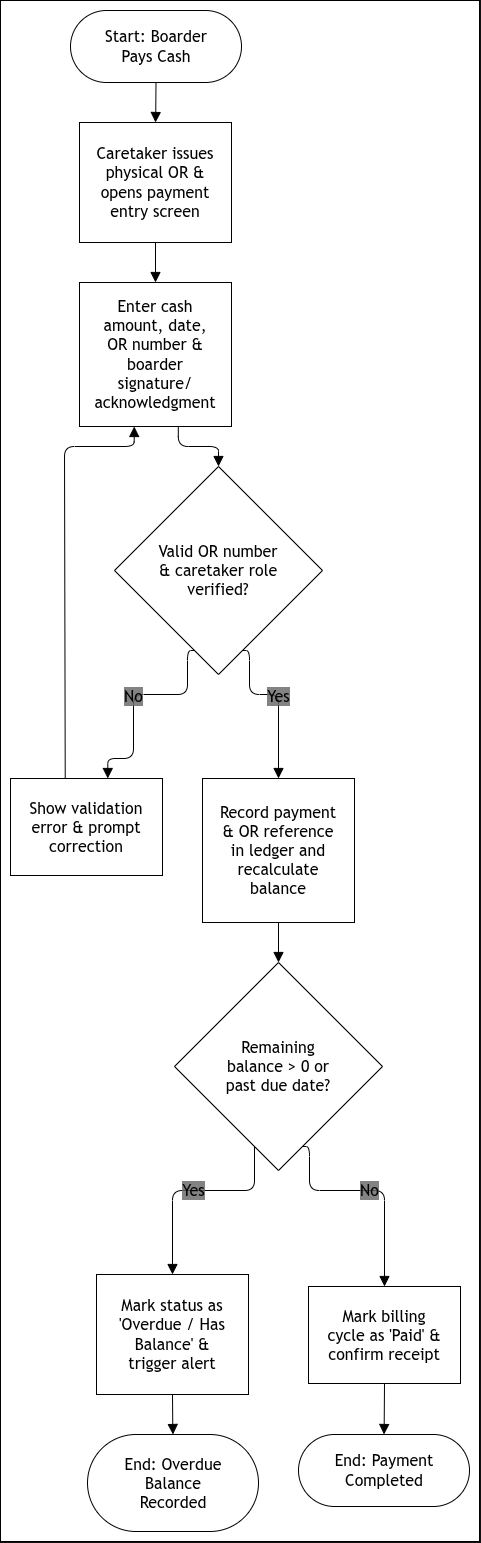

The diagram above was exported from draw.io. Its source (the exported page's mxGraphModel, read from the mxfile embedded in the PNG):
<mxGraphModel dx="1385" dy="799" grid="1" gridSize="10" guides="1" tooltips="1" connect="1" arrows="1" fold="1" page="1" pageScale="1" pageWidth="850" pageHeight="1100" math="0" shadow="0">
  <root>
    <mxCell id="0" />
    <mxCell id="1" parent="0" />
    <UserObject label="" mermaidData="{&#10;  &quot;data&quot;: &quot;%%{init: {'theme': 'base', 'themeVariables': { 'primaryTextColor': '#000000', 'secondaryTextColor': '#000000', 'tertiaryTextColor': '#000000', 'lineColor': '#000000', 'textColor': '#000000', 'nodeTextColor': '#000000', 'edgeLabelBackground': '#ffffff', 'clusterBkg': '#ffffff', 'clusterBorder': '#000000', 'primaryBorderColor': '#000000', 'secondaryBorderColor': '#000000', 'tertiaryBorderColor': '#000000' }}}%%\nflowchart TD\n    StartPay([Start: Boarder Pays Cash]) --&gt; IssueOR[Caretaker issues physical OR &amp; opens payment entry screen]\n    IssueOR --&gt; InputPay[Enter cash amount, date, OR number &amp; boarder signature/acknowledgment]\n    InputPay --&gt; ValidateOR{Valid OR number &amp; caretaker role verified?}\n    ValidateOR -- No --&gt; ShowErr[Show validation error &amp; prompt correction]\n    ShowErr --&gt; InputPay\n    ValidateOR -- Yes --&gt; LogLedger[Record payment &amp; OR reference in ledger and recalculate balance]\n    LogLedger --&gt; CheckBal{Remaining balance &gt; 0 or past due date?}\n    CheckBal -- Yes --&gt; FlagOverdue[Mark status as 'Overdue / Has Balance' &amp; trigger alert]\n    FlagOverdue --&gt; EndOverdue([End: Overdue Balance Recorded])\n    CheckBal -- No --&gt; MarkPaid[Mark billing cycle as 'Paid' &amp; confirm receipt]\n    MarkPaid --&gt; EndPaid([End: Payment Completed])&quot;,&#10;  &quot;config&quot;: null,&#10;  &quot;version&quot;: &quot;12&quot;&#10;}" id="UJRa1YaKl2Q1k-DukQlL-1">
      <mxCell connectable="0" parent="1" style="group;transparentBounds=1;editIcon=1;lockedGroup=0;groupPadding=10;fillColor=light-dark(#ECFEFF,#FFFFFF);fontColor=light-dark(#000000,#000000);strokeColor=light-dark(#000000,#000000);" vertex="1">
        <mxGeometry as="geometry" />
      </mxCell>
    </UserObject>
    <UserObject label="Start: Boarder Pays Cash" mermaidId="n:StartPay" mermaidBaseStyle="html=1;rounded=1;whiteSpace=wrap;arcSize=50;strokeWidth=1;fillColor=light-dark(#ECECFF,#1f2020);strokeColor=#000000;fontColor=#000000;fontFamily=Trebuchet MS,Verdana,Arial,sans-serif;fontSize=16;shadow=1;shadowColor=#000000;shadowOffsetX=4;shadowOffsetY=4;shadowBlur=0;shadowOpacity=6;" mermaidBaseValue="Start: Boarder Pays Cash" id="UJRa1YaKl2Q1k-DukQlL-2">
      <mxCell parent="UJRa1YaKl2Q1k-DukQlL-1" style="html=1;rounded=1;whiteSpace=wrap;arcSize=50;strokeWidth=1;fillColor=none;strokeColor=light-dark(#000000,#000000);fontColor=light-dark(#000000,#000000);fontFamily=Trebuchet MS,Verdana,Arial,sans-serif;fontSize=16;shadow=1;shadowColor=#000000;shadowOffsetX=4;shadowOffsetY=4;shadowBlur=0;shadowOpacity=6;labelWidth=120;" vertex="1">
        <mxGeometry height="72" width="171" x="290" y="40" as="geometry" />
      </mxCell>
    </UserObject>
    <UserObject label="Caretaker issues physical OR &amp;amp; opens payment entry screen" mermaidId="n:IssueOR" mermaidBaseStyle="html=1;whiteSpace=wrap;strokeWidth=1;fillColor=light-dark(#ECECFF,#1f2020);strokeColor=#000000;fontColor=#000000;fontFamily=Trebuchet MS,Verdana,Arial,sans-serif;fontSize=16;shadow=1;shadowColor=#000000;shadowOffsetX=4;shadowOffsetY=4;shadowBlur=0;shadowOpacity=6;" mermaidBaseValue="Caretaker issues physical OR &amp; opens payment entry screen" id="UJRa1YaKl2Q1k-DukQlL-3">
      <mxCell parent="UJRa1YaKl2Q1k-DukQlL-1" style="html=1;whiteSpace=wrap;strokeWidth=1;fillColor=none;strokeColor=light-dark(#000000,#000000);fontColor=light-dark(#000000,#000000);fontFamily=Trebuchet MS,Verdana,Arial,sans-serif;fontSize=16;shadow=1;shadowColor=#000000;shadowOffsetX=4;shadowOffsetY=4;shadowBlur=0;shadowOpacity=6;labelWidth=120;" vertex="1">
        <mxGeometry height="120" width="152" x="299" y="152" as="geometry" />
      </mxCell>
    </UserObject>
    <UserObject label="Enter cash amount, date, OR number &amp;amp; boarder signature/&lt;div&gt;acknowledgment&lt;/div&gt;" mermaidId="n:InputPay" mermaidBaseStyle="html=1;whiteSpace=wrap;strokeWidth=1;fillColor=light-dark(#ECECFF,#1f2020);strokeColor=#000000;fontColor=#000000;fontFamily=Trebuchet MS,Verdana,Arial,sans-serif;fontSize=16;shadow=1;shadowColor=#000000;shadowOffsetX=4;shadowOffsetY=4;shadowBlur=0;shadowOpacity=6;" mermaidBaseValue="Enter cash amount, date, OR number &amp; boarder signature/acknowledgment" id="UJRa1YaKl2Q1k-DukQlL-4">
      <mxCell parent="UJRa1YaKl2Q1k-DukQlL-1" style="html=1;whiteSpace=wrap;strokeWidth=1;fillColor=none;strokeColor=light-dark(#000000,#000000);fontColor=light-dark(#000000,#000000);fontFamily=Trebuchet MS,Verdana,Arial,sans-serif;fontSize=16;shadow=1;shadowColor=#000000;shadowOffsetX=4;shadowOffsetY=4;shadowBlur=0;shadowOpacity=6;labelWidth=120;" vertex="1">
        <mxGeometry height="144" width="152" x="299" y="312" as="geometry" />
      </mxCell>
    </UserObject>
    <UserObject label="Valid OR number &amp;amp; caretaker role verified?" mermaidId="n:ValidateOR" mermaidBaseStyle="rhombus;html=1;strokeWidth=1;whiteSpace=wrap;fillColor=light-dark(#ECECFF,#1f2020);strokeColor=#000000;fontColor=#000000;fontFamily=Trebuchet MS,Verdana,Arial,sans-serif;fontSize=16;shadow=1;shadowColor=#000000;shadowOffsetX=4;shadowOffsetY=4;shadowBlur=0;shadowOpacity=6;" mermaidBaseValue="Valid OR number &amp; caretaker role verified?" id="UJRa1YaKl2Q1k-DukQlL-5">
      <mxCell parent="UJRa1YaKl2Q1k-DukQlL-1" style="rhombus;html=1;strokeWidth=1;whiteSpace=wrap;fillColor=none;strokeColor=light-dark(#000000,#000000);fontColor=light-dark(#000000,#000000);fontFamily=Trebuchet MS,Verdana,Arial,sans-serif;fontSize=16;shadow=1;shadowColor=#000000;shadowOffsetX=4;shadowOffsetY=4;shadowBlur=0;shadowOpacity=6;labelWidth=120;" vertex="1">
        <mxGeometry height="208" width="208" x="334" y="496" as="geometry" />
      </mxCell>
    </UserObject>
    <UserObject label="Show validation error &amp;amp; prompt correction" mermaidId="n:ShowErr" mermaidBaseStyle="html=1;whiteSpace=wrap;strokeWidth=1;fillColor=light-dark(#ECECFF,#1f2020);strokeColor=#000000;fontColor=#000000;fontFamily=Trebuchet MS,Verdana,Arial,sans-serif;fontSize=16;shadow=1;shadowColor=#000000;shadowOffsetX=4;shadowOffsetY=4;shadowBlur=0;shadowOpacity=6;" mermaidBaseValue="Show validation error &amp; prompt correction" id="UJRa1YaKl2Q1k-DukQlL-6">
      <mxCell parent="UJRa1YaKl2Q1k-DukQlL-1" style="html=1;whiteSpace=wrap;strokeWidth=1;fillColor=none;strokeColor=light-dark(#000000,#000000);fontColor=light-dark(#000000,#000000);fontFamily=Trebuchet MS,Verdana,Arial,sans-serif;fontSize=16;shadow=1;shadowColor=#000000;shadowOffsetX=4;shadowOffsetY=4;shadowBlur=0;shadowOpacity=6;labelWidth=120;" vertex="1">
        <mxGeometry height="97" width="152" x="230" y="808" as="geometry" />
      </mxCell>
    </UserObject>
    <UserObject label="Record payment &amp;amp; OR reference in ledger and recalculate balance" mermaidId="n:LogLedger" mermaidBaseStyle="html=1;whiteSpace=wrap;strokeWidth=1;fillColor=light-dark(#ECECFF,#1f2020);strokeColor=#000000;fontColor=#000000;fontFamily=Trebuchet MS,Verdana,Arial,sans-serif;fontSize=16;shadow=1;shadowColor=#000000;shadowOffsetX=4;shadowOffsetY=4;shadowBlur=0;shadowOpacity=6;" mermaidBaseValue="Record payment &amp; OR reference in ledger and recalculate balance" id="UJRa1YaKl2Q1k-DukQlL-7">
      <mxCell parent="UJRa1YaKl2Q1k-DukQlL-1" style="html=1;whiteSpace=wrap;strokeWidth=1;fillColor=none;strokeColor=light-dark(#000000,#000000);fontColor=light-dark(#000000,#000000);fontFamily=Trebuchet MS,Verdana,Arial,sans-serif;fontSize=16;shadow=1;shadowColor=#000000;shadowOffsetX=4;shadowOffsetY=4;shadowBlur=0;shadowOpacity=6;labelWidth=120;" vertex="1">
        <mxGeometry height="144" width="152" x="422" y="808" as="geometry" />
      </mxCell>
    </UserObject>
    <UserObject label="Remaining balance &amp;gt; 0 or past due date?" mermaidId="n:CheckBal" mermaidBaseStyle="rhombus;html=1;strokeWidth=1;whiteSpace=wrap;fillColor=light-dark(#ECECFF,#1f2020);strokeColor=#000000;fontColor=#000000;fontFamily=Trebuchet MS,Verdana,Arial,sans-serif;fontSize=16;shadow=1;shadowColor=#000000;shadowOffsetX=4;shadowOffsetY=4;shadowBlur=0;shadowOpacity=6;" mermaidBaseValue="Remaining balance &gt; 0 or past due date?" id="UJRa1YaKl2Q1k-DukQlL-8">
      <mxCell parent="UJRa1YaKl2Q1k-DukQlL-1" style="rhombus;html=1;strokeWidth=1;whiteSpace=wrap;fillColor=none;strokeColor=light-dark(#000000,#000000);fontColor=light-dark(#000000,#000000);fontFamily=Trebuchet MS,Verdana,Arial,sans-serif;fontSize=16;shadow=1;shadowColor=#000000;shadowOffsetX=4;shadowOffsetY=4;shadowBlur=0;shadowOpacity=6;labelWidth=120;" vertex="1">
        <mxGeometry height="208" width="208" x="394" y="992" as="geometry" />
      </mxCell>
    </UserObject>
    <UserObject label="Mark status as 'Overdue / Has Balance' &amp;amp; trigger alert" mermaidId="n:FlagOverdue" mermaidBaseStyle="html=1;whiteSpace=wrap;strokeWidth=1;fillColor=light-dark(#ECECFF,#1f2020);strokeColor=#000000;fontColor=#000000;fontFamily=Trebuchet MS,Verdana,Arial,sans-serif;fontSize=16;shadow=1;shadowColor=#000000;shadowOffsetX=4;shadowOffsetY=4;shadowBlur=0;shadowOpacity=6;" mermaidBaseValue="Mark status as 'Overdue / Has Balance' &amp; trigger alert" id="UJRa1YaKl2Q1k-DukQlL-9">
      <mxCell parent="UJRa1YaKl2Q1k-DukQlL-1" style="html=1;whiteSpace=wrap;strokeWidth=1;fillColor=none;strokeColor=light-dark(#000000,#000000);fontColor=light-dark(#000000,#000000);fontFamily=Trebuchet MS,Verdana,Arial,sans-serif;fontSize=16;shadow=1;shadowColor=#000000;shadowOffsetX=4;shadowOffsetY=4;shadowBlur=0;shadowOpacity=6;labelWidth=120;" vertex="1">
        <mxGeometry height="120" width="152" x="316" y="1304" as="geometry" />
      </mxCell>
    </UserObject>
    <UserObject label="End: Overdue Balance Recorded" mermaidId="n:EndOverdue" mermaidBaseStyle="html=1;rounded=1;whiteSpace=wrap;arcSize=50;strokeWidth=1;fillColor=light-dark(#ECECFF,#1f2020);strokeColor=#000000;fontColor=#000000;fontFamily=Trebuchet MS,Verdana,Arial,sans-serif;fontSize=16;shadow=1;shadowColor=#000000;shadowOffsetX=4;shadowOffsetY=4;shadowBlur=0;shadowOpacity=6;" mermaidBaseValue="End: Overdue Balance Recorded" id="UJRa1YaKl2Q1k-DukQlL-10">
      <mxCell parent="UJRa1YaKl2Q1k-DukQlL-1" style="html=1;rounded=1;whiteSpace=wrap;arcSize=50;strokeWidth=1;fillColor=none;strokeColor=light-dark(#000000,#000000);fontColor=light-dark(#000000,#000000);fontFamily=Trebuchet MS,Verdana,Arial,sans-serif;fontSize=16;shadow=1;shadowColor=#000000;shadowOffsetX=4;shadowOffsetY=4;shadowBlur=0;shadowOpacity=6;labelWidth=120;" vertex="1">
        <mxGeometry height="97" width="171" x="307" y="1464" as="geometry" />
      </mxCell>
    </UserObject>
    <UserObject label="Mark billing cycle as 'Paid' &amp;amp; confirm receipt" mermaidId="n:MarkPaid" mermaidBaseStyle="html=1;whiteSpace=wrap;strokeWidth=1;fillColor=light-dark(#ECECFF,#1f2020);strokeColor=#000000;fontColor=#000000;fontFamily=Trebuchet MS,Verdana,Arial,sans-serif;fontSize=16;shadow=1;shadowColor=#000000;shadowOffsetX=4;shadowOffsetY=4;shadowBlur=0;shadowOpacity=6;" mermaidBaseValue="Mark billing cycle as 'Paid' &amp; confirm receipt" id="UJRa1YaKl2Q1k-DukQlL-11">
      <mxCell parent="UJRa1YaKl2Q1k-DukQlL-1" style="html=1;whiteSpace=wrap;strokeWidth=1;fillColor=none;strokeColor=light-dark(#000000,#000000);fontColor=light-dark(#000000,#000000);fontFamily=Trebuchet MS,Verdana,Arial,sans-serif;fontSize=16;shadow=1;shadowColor=#000000;shadowOffsetX=4;shadowOffsetY=4;shadowBlur=0;shadowOpacity=6;labelWidth=120;" vertex="1">
        <mxGeometry height="97" width="152" x="528" y="1316" as="geometry" />
      </mxCell>
    </UserObject>
    <UserObject label="End: Payment Completed" mermaidId="n:EndPaid" mermaidBaseStyle="html=1;rounded=1;whiteSpace=wrap;arcSize=50;strokeWidth=1;fillColor=light-dark(#ECECFF,#1f2020);strokeColor=#000000;fontColor=#000000;fontFamily=Trebuchet MS,Verdana,Arial,sans-serif;fontSize=16;shadow=1;shadowColor=#000000;shadowOffsetX=4;shadowOffsetY=4;shadowBlur=0;shadowOpacity=6;" mermaidBaseValue="End: Payment Completed" id="UJRa1YaKl2Q1k-DukQlL-12">
      <mxCell parent="UJRa1YaKl2Q1k-DukQlL-1" style="html=1;rounded=1;whiteSpace=wrap;arcSize=50;strokeWidth=1;fillColor=none;strokeColor=light-dark(#000000,#000000);fontColor=light-dark(#000000,#000000);fontFamily=Trebuchet MS,Verdana,Arial,sans-serif;fontSize=16;shadow=1;shadowColor=#000000;shadowOffsetX=4;shadowOffsetY=4;shadowBlur=0;shadowOpacity=6;labelWidth=120;" vertex="1">
        <mxGeometry height="72" width="171" x="518" y="1464" as="geometry" />
      </mxCell>
    </UserObject>
    <UserObject label="" mermaidId="e:StartPay-&gt;IssueOR#0" mermaidBaseStyle="edgeStyle=orthogonalEdgeStyle;rounded=1;curved=0;startArrow=none;endArrow=block;endSize=8;jumpStyle=arc;jumpSize=12;strokeColor=#000000;exitX=0.5;exitY=0.99;entryX=0.5;entryY=0;targetPerimeterSpacing=4;" mermaidBaseValue="" id="UJRa1YaKl2Q1k-DukQlL-13">
      <mxCell edge="1" parent="UJRa1YaKl2Q1k-DukQlL-1" source="UJRa1YaKl2Q1k-DukQlL-2" style="edgeStyle=orthogonalEdgeStyle;rounded=1;curved=0;startArrow=none;endArrow=block;endSize=8;jumpStyle=arc;jumpSize=12;strokeColor=light-dark(#000000,#000000);exitX=0.5;exitY=0.99;entryX=0.5;entryY=0;targetPerimeterSpacing=4;fontColor=light-dark(#000000,#000000);" target="UJRa1YaKl2Q1k-DukQlL-3">
        <mxGeometry relative="1" as="geometry">
          <Array as="points" />
        </mxGeometry>
      </mxCell>
    </UserObject>
    <UserObject label="" mermaidId="e:IssueOR-&gt;InputPay#0" mermaidBaseStyle="edgeStyle=orthogonalEdgeStyle;rounded=1;curved=0;startArrow=none;endArrow=block;endSize=8;jumpStyle=arc;jumpSize=12;strokeColor=#000000;exitX=0.5;exitY=1;entryX=0.5;entryY=0;targetPerimeterSpacing=4;" mermaidBaseValue="" id="UJRa1YaKl2Q1k-DukQlL-14">
      <mxCell edge="1" parent="UJRa1YaKl2Q1k-DukQlL-1" source="UJRa1YaKl2Q1k-DukQlL-3" style="edgeStyle=orthogonalEdgeStyle;rounded=1;curved=0;startArrow=none;endArrow=block;endSize=8;jumpStyle=arc;jumpSize=12;strokeColor=light-dark(#000000,#000000);exitX=0.5;exitY=1;entryX=0.5;entryY=0;targetPerimeterSpacing=4;fontColor=light-dark(#000000,#000000);" target="UJRa1YaKl2Q1k-DukQlL-4">
        <mxGeometry relative="1" as="geometry">
          <Array as="points" />
        </mxGeometry>
      </mxCell>
    </UserObject>
    <UserObject label="" mermaidId="e:InputPay-&gt;ValidateOR#0" mermaidBaseStyle="edgeStyle=orthogonalEdgeStyle;rounded=1;curved=0;startArrow=none;endArrow=block;endSize=8;jumpStyle=arc;jumpSize=12;strokeColor=#000000;exitX=0.65;exitY=1;entryX=0.5;entryY=0;targetPerimeterSpacing=4;" mermaidBaseValue="" id="UJRa1YaKl2Q1k-DukQlL-15">
      <mxCell edge="1" parent="UJRa1YaKl2Q1k-DukQlL-1" source="UJRa1YaKl2Q1k-DukQlL-4" style="edgeStyle=orthogonalEdgeStyle;rounded=1;curved=0;startArrow=none;endArrow=block;endSize=8;jumpStyle=arc;jumpSize=12;strokeColor=light-dark(#000000,#000000);exitX=0.65;exitY=1;entryX=0.5;entryY=0;targetPerimeterSpacing=4;fontColor=light-dark(#000000,#000000);" target="UJRa1YaKl2Q1k-DukQlL-5">
        <mxGeometry relative="1" as="geometry">
          <Array as="points">
            <mxPoint x="397" y="476" />
            <mxPoint x="438" y="476" />
          </Array>
        </mxGeometry>
      </mxCell>
    </UserObject>
    <UserObject label="No" mermaidId="e:ValidateOR-&gt;ShowErr#0" mermaidBaseStyle="edgeStyle=orthogonalEdgeStyle;rounded=1;curved=0;startArrow=none;endArrow=block;endSize=8;jumpStyle=arc;jumpSize=12;strokeColor=#000000;html=1;fontSize=16;labelBackgroundColor=light-dark(#E8E8E88D,#2a2a2a8D);fontFamily=Trebuchet MS,Verdana,Arial,sans-serif;fontColor=#000000;exitX=0.35;exitY=1;entryX=0.64;entryY=0;targetPerimeterSpacing=4;" mermaidBaseValue="No" id="UJRa1YaKl2Q1k-DukQlL-16">
      <mxCell edge="1" parent="UJRa1YaKl2Q1k-DukQlL-1" source="UJRa1YaKl2Q1k-DukQlL-5" style="edgeStyle=orthogonalEdgeStyle;rounded=1;curved=0;startArrow=none;endArrow=block;endSize=8;jumpStyle=arc;jumpSize=12;strokeColor=light-dark(#000000,#000000);html=1;fontSize=16;labelBackgroundColor=light-dark(#E8E8E88D,#2a2a2a8D);fontFamily=Trebuchet MS,Verdana,Arial,sans-serif;fontColor=light-dark(#000000,#000000);exitX=0.35;exitY=1;entryX=0.64;entryY=0;targetPerimeterSpacing=4;" target="UJRa1YaKl2Q1k-DukQlL-6">
        <mxGeometry relative="1" as="geometry">
          <Array as="points">
            <mxPoint x="407" y="724" />
            <mxPoint x="353" y="724" />
            <mxPoint x="353" y="788" />
            <mxPoint x="328" y="788" />
          </Array>
        </mxGeometry>
      </mxCell>
    </UserObject>
    <UserObject label="" mermaidId="e:ShowErr-&gt;InputPay#0" mermaidBaseStyle="edgeStyle=orthogonalEdgeStyle;rounded=1;curved=0;startArrow=none;endArrow=block;endSize=8;jumpStyle=arc;jumpSize=12;strokeColor=#000000;exitX=0.36;exitY=0;entryX=0.36;entryY=1;targetPerimeterSpacing=4;" mermaidBaseValue="" id="UJRa1YaKl2Q1k-DukQlL-17">
      <mxCell edge="1" parent="UJRa1YaKl2Q1k-DukQlL-1" source="UJRa1YaKl2Q1k-DukQlL-6" style="edgeStyle=orthogonalEdgeStyle;rounded=1;curved=0;startArrow=none;endArrow=block;endSize=8;jumpStyle=arc;jumpSize=12;strokeColor=light-dark(#000000,#000000);exitX=0.36;exitY=0;entryX=0.36;entryY=1;targetPerimeterSpacing=4;fontColor=light-dark(#000000,#000000);" target="UJRa1YaKl2Q1k-DukQlL-4">
        <mxGeometry relative="1" as="geometry">
          <Array as="points">
            <mxPoint x="284" y="756" />
            <mxPoint x="284" y="600" />
            <mxPoint x="284" y="476" />
            <mxPoint x="353" y="476" />
          </Array>
        </mxGeometry>
      </mxCell>
    </UserObject>
    <UserObject label="Yes" mermaidId="e:ValidateOR-&gt;LogLedger#0" mermaidBaseStyle="edgeStyle=orthogonalEdgeStyle;rounded=1;curved=0;startArrow=none;endArrow=block;endSize=8;jumpStyle=arc;jumpSize=12;strokeColor=#000000;html=1;fontSize=16;labelBackgroundColor=light-dark(#E8E8E88D,#2a2a2a8D);fontFamily=Trebuchet MS,Verdana,Arial,sans-serif;fontColor=#000000;exitX=0.65;exitY=1;entryX=0.5;entryY=0;targetPerimeterSpacing=4;" mermaidBaseValue="Yes" id="UJRa1YaKl2Q1k-DukQlL-18">
      <mxCell edge="1" parent="UJRa1YaKl2Q1k-DukQlL-1" source="UJRa1YaKl2Q1k-DukQlL-5" style="edgeStyle=orthogonalEdgeStyle;rounded=1;curved=0;startArrow=none;endArrow=block;endSize=8;jumpStyle=arc;jumpSize=12;strokeColor=light-dark(#000000,#000000);html=1;fontSize=16;labelBackgroundColor=light-dark(#E8E8E88D,#2a2a2a8D);fontFamily=Trebuchet MS,Verdana,Arial,sans-serif;fontColor=light-dark(#000000,#000000);exitX=0.65;exitY=1;entryX=0.5;entryY=0;targetPerimeterSpacing=4;" target="UJRa1YaKl2Q1k-DukQlL-7">
        <mxGeometry relative="1" as="geometry">
          <Array as="points">
            <mxPoint x="469" y="724" />
            <mxPoint x="498" y="724" />
          </Array>
        </mxGeometry>
      </mxCell>
    </UserObject>
    <UserObject label="" mermaidId="e:LogLedger-&gt;CheckBal#0" mermaidBaseStyle="edgeStyle=orthogonalEdgeStyle;rounded=1;curved=0;startArrow=none;endArrow=block;endSize=8;jumpStyle=arc;jumpSize=12;strokeColor=#000000;exitX=0.5;exitY=1;entryX=0.5;entryY=0;targetPerimeterSpacing=4;" mermaidBaseValue="" id="UJRa1YaKl2Q1k-DukQlL-19">
      <mxCell edge="1" parent="UJRa1YaKl2Q1k-DukQlL-1" source="UJRa1YaKl2Q1k-DukQlL-7" style="edgeStyle=orthogonalEdgeStyle;rounded=1;curved=0;startArrow=none;endArrow=block;endSize=8;jumpStyle=arc;jumpSize=12;strokeColor=light-dark(#000000,#000000);exitX=0.5;exitY=1;entryX=0.5;entryY=0;targetPerimeterSpacing=4;fontColor=light-dark(#000000,#000000);" target="UJRa1YaKl2Q1k-DukQlL-8">
        <mxGeometry relative="1" as="geometry">
          <Array as="points" />
        </mxGeometry>
      </mxCell>
    </UserObject>
    <UserObject label="Yes" mermaidId="e:CheckBal-&gt;FlagOverdue#0" mermaidBaseStyle="edgeStyle=orthogonalEdgeStyle;rounded=1;curved=0;startArrow=none;endArrow=block;endSize=8;jumpStyle=arc;jumpSize=12;strokeColor=#000000;html=1;fontSize=16;labelBackgroundColor=light-dark(#E8E8E88D,#2a2a2a8D);fontFamily=Trebuchet MS,Verdana,Arial,sans-serif;fontColor=#000000;exitX=0.35;exitY=1;entryX=0.5;entryY=0;targetPerimeterSpacing=4;" mermaidBaseValue="Yes" id="UJRa1YaKl2Q1k-DukQlL-20">
      <mxCell edge="1" parent="UJRa1YaKl2Q1k-DukQlL-1" source="UJRa1YaKl2Q1k-DukQlL-8" style="edgeStyle=orthogonalEdgeStyle;rounded=1;curved=0;startArrow=none;endArrow=block;endSize=8;jumpStyle=arc;jumpSize=12;strokeColor=light-dark(#000000,#000000);html=1;fontSize=16;labelBackgroundColor=light-dark(#E8E8E88D,#2a2a2a8D);fontFamily=Trebuchet MS,Verdana,Arial,sans-serif;fontColor=light-dark(#000000,#000000);exitX=0.35;exitY=1;entryX=0.5;entryY=0;targetPerimeterSpacing=4;" target="UJRa1YaKl2Q1k-DukQlL-9">
        <mxGeometry relative="1" as="geometry">
          <Array as="points">
            <mxPoint x="467" y="1220" />
            <mxPoint x="393" y="1220" />
          </Array>
        </mxGeometry>
      </mxCell>
    </UserObject>
    <UserObject label="" mermaidId="e:FlagOverdue-&gt;EndOverdue#0" mermaidBaseStyle="edgeStyle=orthogonalEdgeStyle;rounded=1;curved=0;startArrow=none;endArrow=block;endSize=8;jumpStyle=arc;jumpSize=12;strokeColor=#000000;exitX=0.5;exitY=1;entryX=0.5;entryY=0;targetPerimeterSpacing=4;" mermaidBaseValue="" id="UJRa1YaKl2Q1k-DukQlL-21">
      <mxCell edge="1" parent="UJRa1YaKl2Q1k-DukQlL-1" source="UJRa1YaKl2Q1k-DukQlL-9" style="edgeStyle=orthogonalEdgeStyle;rounded=1;curved=0;startArrow=none;endArrow=block;endSize=8;jumpStyle=arc;jumpSize=12;strokeColor=light-dark(#000000,#000000);exitX=0.5;exitY=1;entryX=0.5;entryY=0;targetPerimeterSpacing=4;fontColor=light-dark(#000000,#000000);" target="UJRa1YaKl2Q1k-DukQlL-10">
        <mxGeometry relative="1" as="geometry">
          <Array as="points" />
        </mxGeometry>
      </mxCell>
    </UserObject>
    <UserObject label="No" mermaidId="e:CheckBal-&gt;MarkPaid#0" mermaidBaseStyle="edgeStyle=orthogonalEdgeStyle;rounded=1;curved=0;startArrow=none;endArrow=block;endSize=8;jumpStyle=arc;jumpSize=12;strokeColor=#000000;html=1;fontSize=16;labelBackgroundColor=light-dark(#E8E8E88D,#2a2a2a8D);fontFamily=Trebuchet MS,Verdana,Arial,sans-serif;fontColor=#000000;exitX=0.65;exitY=1;entryX=0.5;entryY=0;targetPerimeterSpacing=4;" mermaidBaseValue="No" id="UJRa1YaKl2Q1k-DukQlL-22">
      <mxCell edge="1" parent="UJRa1YaKl2Q1k-DukQlL-1" source="UJRa1YaKl2Q1k-DukQlL-8" style="edgeStyle=orthogonalEdgeStyle;rounded=1;curved=0;startArrow=none;endArrow=block;endSize=8;jumpStyle=arc;jumpSize=12;strokeColor=light-dark(#000000,#000000);html=1;fontSize=16;labelBackgroundColor=light-dark(#E8E8E88D,#2a2a2a8D);fontFamily=Trebuchet MS,Verdana,Arial,sans-serif;fontColor=light-dark(#000000,#000000);exitX=0.65;exitY=1;entryX=0.5;entryY=0;targetPerimeterSpacing=4;" target="UJRa1YaKl2Q1k-DukQlL-11">
        <mxGeometry relative="1" as="geometry">
          <Array as="points">
            <mxPoint x="529" y="1220" />
            <mxPoint x="604" y="1220" />
          </Array>
        </mxGeometry>
      </mxCell>
    </UserObject>
    <UserObject label="" mermaidId="e:MarkPaid-&gt;EndPaid#0" mermaidBaseStyle="edgeStyle=orthogonalEdgeStyle;rounded=1;curved=0;startArrow=none;endArrow=block;endSize=8;jumpStyle=arc;jumpSize=12;strokeColor=#000000;exitX=0.5;exitY=0.99;entryX=0.5;entryY=0;targetPerimeterSpacing=4;" mermaidBaseValue="" id="UJRa1YaKl2Q1k-DukQlL-23">
      <mxCell edge="1" parent="UJRa1YaKl2Q1k-DukQlL-1" source="UJRa1YaKl2Q1k-DukQlL-11" style="edgeStyle=orthogonalEdgeStyle;rounded=1;curved=0;startArrow=none;endArrow=block;endSize=8;jumpStyle=arc;jumpSize=12;strokeColor=light-dark(#000000,#000000);exitX=0.5;exitY=0.99;entryX=0.5;entryY=0;targetPerimeterSpacing=4;fontColor=light-dark(#000000,#000000);" target="UJRa1YaKl2Q1k-DukQlL-12">
        <mxGeometry relative="1" as="geometry">
          <Array as="points" />
        </mxGeometry>
      </mxCell>
    </UserObject>
  </root>
</mxGraphModel>